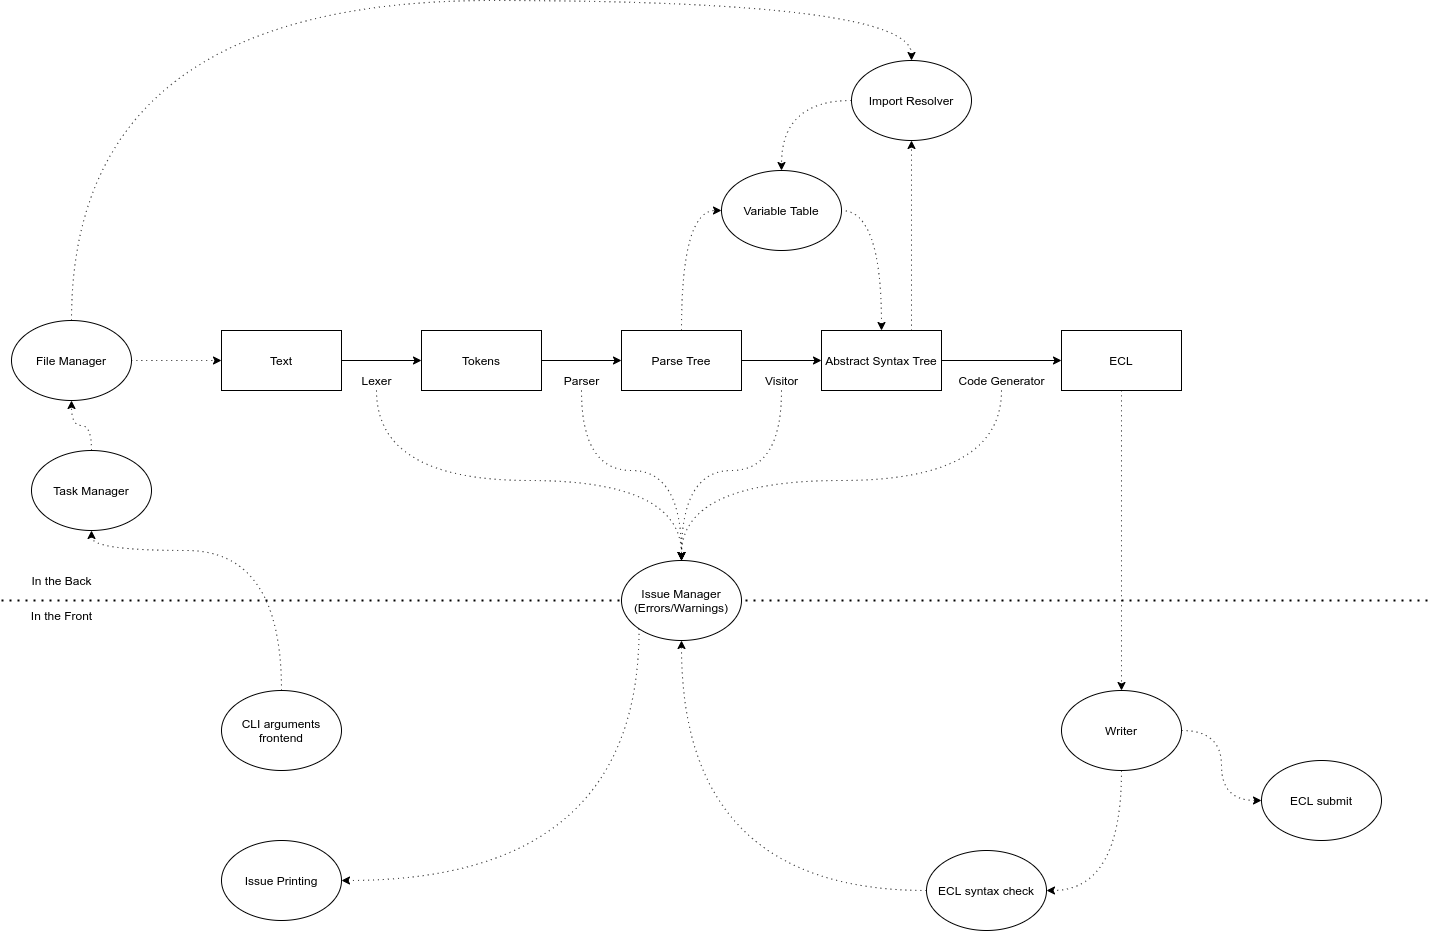

The diagram above was exported from draw.io. Its source (the exported page's mxGraphModel, read from the mxfile embedded in the PNG):
<mxGraphModel dx="1477" dy="1553" grid="1" gridSize="10" guides="1" tooltips="1" connect="1" arrows="1" fold="1" page="1" pageScale="1" pageWidth="827" pageHeight="1169" math="0" shadow="0">
  <root>
    <mxCell id="0" />
    <mxCell id="1" parent="0" />
    <mxCell id="31" value="" style="endArrow=none;dashed=1;html=1;dashPattern=1 3;strokeWidth=2;" parent="1" edge="1">
      <mxGeometry width="50" height="50" relative="1" as="geometry">
        <mxPoint x="-150" y="560" as="sourcePoint" />
        <mxPoint x="1280" y="560" as="targetPoint" />
      </mxGeometry>
    </mxCell>
    <mxCell id="4" value="" style="edgeStyle=orthogonalEdgeStyle;rounded=0;orthogonalLoop=1;jettySize=auto;html=1;" parent="1" source="2" target="3" edge="1">
      <mxGeometry relative="1" as="geometry" />
    </mxCell>
    <mxCell id="2" value="Text" style="rounded=0;whiteSpace=wrap;html=1;" parent="1" vertex="1">
      <mxGeometry x="70" y="290" width="120" height="60" as="geometry" />
    </mxCell>
    <mxCell id="6" value="" style="edgeStyle=orthogonalEdgeStyle;rounded=0;orthogonalLoop=1;jettySize=auto;html=1;" parent="1" source="3" target="5" edge="1">
      <mxGeometry relative="1" as="geometry" />
    </mxCell>
    <mxCell id="3" value="Tokens" style="rounded=0;whiteSpace=wrap;html=1;" parent="1" vertex="1">
      <mxGeometry x="270" y="290" width="120" height="60" as="geometry" />
    </mxCell>
    <mxCell id="8" value="" style="edgeStyle=orthogonalEdgeStyle;rounded=0;orthogonalLoop=1;jettySize=auto;html=1;" parent="1" source="5" target="7" edge="1">
      <mxGeometry relative="1" as="geometry" />
    </mxCell>
    <mxCell id="12" value="" style="edgeStyle=orthogonalEdgeStyle;rounded=0;orthogonalLoop=1;jettySize=auto;html=1;elbow=vertical;curved=1;entryX=0;entryY=0.5;entryDx=0;entryDy=0;dashed=1;dashPattern=1 4;" parent="1" source="5" target="11" edge="1">
      <mxGeometry relative="1" as="geometry" />
    </mxCell>
    <mxCell id="5" value="Parse Tree" style="rounded=0;whiteSpace=wrap;html=1;" parent="1" vertex="1">
      <mxGeometry x="470" y="290" width="120" height="60" as="geometry" />
    </mxCell>
    <mxCell id="10" value="" style="edgeStyle=orthogonalEdgeStyle;rounded=0;orthogonalLoop=1;jettySize=auto;html=1;" parent="1" source="7" target="9" edge="1">
      <mxGeometry relative="1" as="geometry" />
    </mxCell>
    <mxCell id="15" style="edgeStyle=orthogonalEdgeStyle;curved=1;rounded=0;orthogonalLoop=1;jettySize=auto;html=1;exitX=0.75;exitY=0;exitDx=0;exitDy=0;entryX=0.5;entryY=1;entryDx=0;entryDy=0;dashed=1;dashPattern=1 4;" parent="1" source="7" target="14" edge="1">
      <mxGeometry relative="1" as="geometry" />
    </mxCell>
    <mxCell id="7" value="Abstract Syntax Tree" style="rounded=0;whiteSpace=wrap;html=1;" parent="1" vertex="1">
      <mxGeometry x="670" y="290" width="120" height="60" as="geometry" />
    </mxCell>
    <mxCell id="58" value="" style="edgeStyle=orthogonalEdgeStyle;curved=1;rounded=0;orthogonalLoop=1;jettySize=auto;html=1;dashed=1;dashPattern=1 4;" parent="1" source="9" target="57" edge="1">
      <mxGeometry relative="1" as="geometry" />
    </mxCell>
    <mxCell id="9" value="ECL" style="rounded=0;whiteSpace=wrap;html=1;" parent="1" vertex="1">
      <mxGeometry x="910" y="290" width="120" height="60" as="geometry" />
    </mxCell>
    <mxCell id="13" style="edgeStyle=orthogonalEdgeStyle;curved=1;rounded=0;orthogonalLoop=1;jettySize=auto;html=1;exitX=0.5;exitY=0;exitDx=0;exitDy=0;entryX=1;entryY=0.5;entryDx=0;entryDy=0;dashed=1;dashPattern=1 4;startArrow=classic;startFill=1;endArrow=none;endFill=0;" parent="1" source="7" target="11" edge="1">
      <mxGeometry relative="1" as="geometry" />
    </mxCell>
    <mxCell id="11" value="Variable Table" style="ellipse;whiteSpace=wrap;html=1;rounded=0;" parent="1" vertex="1">
      <mxGeometry x="570" y="130" width="120" height="80" as="geometry" />
    </mxCell>
    <mxCell id="16" style="edgeStyle=orthogonalEdgeStyle;curved=1;rounded=0;orthogonalLoop=1;jettySize=auto;html=1;exitX=0;exitY=0.5;exitDx=0;exitDy=0;entryX=0.5;entryY=0;entryDx=0;entryDy=0;dashed=1;dashPattern=1 4;" parent="1" source="14" target="11" edge="1">
      <mxGeometry relative="1" as="geometry" />
    </mxCell>
    <mxCell id="14" value="Import Resolver" style="ellipse;whiteSpace=wrap;html=1;" parent="1" vertex="1">
      <mxGeometry x="700" y="20" width="120" height="80" as="geometry" />
    </mxCell>
    <mxCell id="56" style="edgeStyle=orthogonalEdgeStyle;curved=1;rounded=0;orthogonalLoop=1;jettySize=auto;html=1;exitX=0;exitY=1;exitDx=0;exitDy=0;entryX=1;entryY=0.5;entryDx=0;entryDy=0;dashed=1;dashPattern=1 4;" parent="1" source="17" target="55" edge="1">
      <mxGeometry relative="1" as="geometry">
        <Array as="points">
          <mxPoint x="488" y="840" />
        </Array>
      </mxGeometry>
    </mxCell>
    <mxCell id="17" value="Issue Manager&lt;br&gt;(Errors/Warnings)" style="ellipse;whiteSpace=wrap;html=1;" parent="1" vertex="1">
      <mxGeometry x="470" y="520" width="120" height="80" as="geometry" />
    </mxCell>
    <mxCell id="26" value="" style="edgeStyle=orthogonalEdgeStyle;curved=1;rounded=0;orthogonalLoop=1;jettySize=auto;html=1;dashed=1;dashPattern=1 4;startArrow=none;startFill=0;entryX=0.5;entryY=0;entryDx=0;entryDy=0;" parent="1" source="21" target="17" edge="1">
      <mxGeometry relative="1" as="geometry">
        <Array as="points">
          <mxPoint x="225" y="440" />
          <mxPoint x="530" y="440" />
        </Array>
      </mxGeometry>
    </mxCell>
    <mxCell id="21" value="Lexer" style="text;html=1;align=center;verticalAlign=middle;resizable=0;points=[];autosize=1;" parent="1" vertex="1">
      <mxGeometry x="200" y="330" width="50" height="20" as="geometry" />
    </mxCell>
    <mxCell id="22" value="Parser" style="text;html=1;align=center;verticalAlign=middle;resizable=0;points=[];autosize=1;" parent="1" vertex="1">
      <mxGeometry x="405" y="330" width="50" height="20" as="geometry" />
    </mxCell>
    <mxCell id="23" value="Visitor" style="text;html=1;align=center;verticalAlign=middle;resizable=0;points=[];autosize=1;" parent="1" vertex="1">
      <mxGeometry x="605" y="330" width="50" height="20" as="geometry" />
    </mxCell>
    <mxCell id="24" value="Code Generator" style="text;html=1;align=center;verticalAlign=middle;resizable=0;points=[];autosize=1;" parent="1" vertex="1">
      <mxGeometry x="800" y="330" width="100" height="20" as="geometry" />
    </mxCell>
    <mxCell id="27" value="" style="edgeStyle=orthogonalEdgeStyle;curved=1;rounded=0;orthogonalLoop=1;jettySize=auto;html=1;dashed=1;dashPattern=1 4;startArrow=none;startFill=0;entryX=0.5;entryY=0;entryDx=0;entryDy=0;" parent="1" source="22" target="17" edge="1">
      <mxGeometry relative="1" as="geometry">
        <mxPoint x="235.0344827586207" y="360" as="sourcePoint" />
        <mxPoint x="540" y="530" as="targetPoint" />
        <Array as="points">
          <mxPoint x="430" y="430" />
          <mxPoint x="530" y="430" />
        </Array>
      </mxGeometry>
    </mxCell>
    <mxCell id="28" value="" style="edgeStyle=orthogonalEdgeStyle;curved=1;rounded=0;orthogonalLoop=1;jettySize=auto;html=1;dashed=1;dashPattern=1 4;startArrow=none;startFill=0;entryX=0.5;entryY=0;entryDx=0;entryDy=0;" parent="1" source="23" target="17" edge="1">
      <mxGeometry relative="1" as="geometry">
        <mxPoint x="440.0000000000001" y="360" as="sourcePoint" />
        <mxPoint x="540" y="530" as="targetPoint" />
        <Array as="points">
          <mxPoint x="630" y="430" />
          <mxPoint x="530" y="430" />
        </Array>
      </mxGeometry>
    </mxCell>
    <mxCell id="29" value="" style="edgeStyle=orthogonalEdgeStyle;curved=1;rounded=0;orthogonalLoop=1;jettySize=auto;html=1;dashed=1;dashPattern=1 4;startArrow=none;startFill=0;entryX=0.5;entryY=0;entryDx=0;entryDy=0;" parent="1" source="24" target="17" edge="1">
      <mxGeometry relative="1" as="geometry">
        <mxPoint x="640" y="360" as="sourcePoint" />
        <mxPoint x="540" y="530" as="targetPoint" />
        <Array as="points">
          <mxPoint x="850" y="440" />
          <mxPoint x="530" y="440" />
        </Array>
      </mxGeometry>
    </mxCell>
    <mxCell id="32" value="In the Back" style="text;html=1;align=center;verticalAlign=middle;resizable=0;points=[];autosize=1;" parent="1" vertex="1">
      <mxGeometry x="-130" y="530" width="80" height="20" as="geometry" />
    </mxCell>
    <mxCell id="33" value="In the Front" style="text;html=1;align=center;verticalAlign=middle;resizable=0;points=[];autosize=1;" parent="1" vertex="1">
      <mxGeometry x="-130" y="565" width="80" height="20" as="geometry" />
    </mxCell>
    <mxCell id="54" style="edgeStyle=orthogonalEdgeStyle;curved=1;rounded=0;orthogonalLoop=1;jettySize=auto;html=1;exitX=0.5;exitY=0;exitDx=0;exitDy=0;entryX=0.5;entryY=1;entryDx=0;entryDy=0;dashed=1;dashPattern=1 4;" parent="1" source="64" target="50" edge="1">
      <mxGeometry relative="1" as="geometry">
        <Array as="points" />
      </mxGeometry>
    </mxCell>
    <mxCell id="47" value="CLI arguments frontend" style="ellipse;whiteSpace=wrap;html=1;" parent="1" vertex="1">
      <mxGeometry x="70" y="650" width="120" height="80" as="geometry" />
    </mxCell>
    <mxCell id="52" style="edgeStyle=orthogonalEdgeStyle;rounded=0;orthogonalLoop=1;jettySize=auto;html=1;exitX=0.5;exitY=0;exitDx=0;exitDy=0;entryX=0.5;entryY=0;entryDx=0;entryDy=0;curved=1;dashed=1;dashPattern=1 4;" parent="1" source="50" target="14" edge="1">
      <mxGeometry relative="1" as="geometry">
        <Array as="points">
          <mxPoint x="-80" y="-40" />
          <mxPoint x="760" y="-40" />
        </Array>
      </mxGeometry>
    </mxCell>
    <mxCell id="53" style="edgeStyle=orthogonalEdgeStyle;curved=1;rounded=0;orthogonalLoop=1;jettySize=auto;html=1;exitX=1;exitY=0.5;exitDx=0;exitDy=0;entryX=0;entryY=0.5;entryDx=0;entryDy=0;dashed=1;dashPattern=1 4;" parent="1" source="50" target="2" edge="1">
      <mxGeometry relative="1" as="geometry" />
    </mxCell>
    <mxCell id="50" value="File Manager" style="ellipse;whiteSpace=wrap;html=1;" parent="1" vertex="1">
      <mxGeometry x="-140" y="280" width="120" height="80" as="geometry" />
    </mxCell>
    <mxCell id="55" value="Issue Printing" style="ellipse;whiteSpace=wrap;html=1;" parent="1" vertex="1">
      <mxGeometry x="70" y="800" width="120" height="80" as="geometry" />
    </mxCell>
    <mxCell id="60" style="edgeStyle=orthogonalEdgeStyle;curved=1;rounded=0;orthogonalLoop=1;jettySize=auto;html=1;exitX=0.5;exitY=1;exitDx=0;exitDy=0;entryX=1;entryY=0.5;entryDx=0;entryDy=0;dashed=1;dashPattern=1 4;" parent="1" source="57" target="59" edge="1">
      <mxGeometry relative="1" as="geometry" />
    </mxCell>
    <mxCell id="63" style="edgeStyle=orthogonalEdgeStyle;curved=1;rounded=0;orthogonalLoop=1;jettySize=auto;html=1;exitX=1;exitY=0.5;exitDx=0;exitDy=0;entryX=0;entryY=0.5;entryDx=0;entryDy=0;dashed=1;dashPattern=1 4;" parent="1" source="57" target="62" edge="1">
      <mxGeometry relative="1" as="geometry" />
    </mxCell>
    <mxCell id="57" value="Writer" style="ellipse;whiteSpace=wrap;html=1;rounded=0;" parent="1" vertex="1">
      <mxGeometry x="910" y="650" width="120" height="80" as="geometry" />
    </mxCell>
    <mxCell id="61" style="edgeStyle=orthogonalEdgeStyle;curved=1;rounded=0;orthogonalLoop=1;jettySize=auto;html=1;exitX=0;exitY=0.5;exitDx=0;exitDy=0;entryX=0.5;entryY=1;entryDx=0;entryDy=0;dashed=1;dashPattern=1 4;" parent="1" source="59" target="17" edge="1">
      <mxGeometry relative="1" as="geometry" />
    </mxCell>
    <mxCell id="59" value="ECL syntax check" style="ellipse;whiteSpace=wrap;html=1;" parent="1" vertex="1">
      <mxGeometry x="775" y="810" width="120" height="80" as="geometry" />
    </mxCell>
    <mxCell id="62" value="ECL submit" style="ellipse;whiteSpace=wrap;html=1;" parent="1" vertex="1">
      <mxGeometry x="1110" y="720" width="120" height="80" as="geometry" />
    </mxCell>
    <mxCell id="64" value="Task Manager" style="ellipse;whiteSpace=wrap;html=1;" vertex="1" parent="1">
      <mxGeometry x="-120" y="410" width="120" height="80" as="geometry" />
    </mxCell>
    <mxCell id="65" style="edgeStyle=orthogonalEdgeStyle;curved=1;rounded=0;orthogonalLoop=1;jettySize=auto;html=1;exitX=0.5;exitY=0;exitDx=0;exitDy=0;entryX=0.5;entryY=1;entryDx=0;entryDy=0;dashed=1;dashPattern=1 4;" edge="1" parent="1" source="47" target="64">
      <mxGeometry relative="1" as="geometry">
        <Array as="points">
          <mxPoint x="130" y="510" />
          <mxPoint x="-60" y="510" />
        </Array>
        <mxPoint x="130" y="650" as="sourcePoint" />
        <mxPoint x="-80" y="360" as="targetPoint" />
      </mxGeometry>
    </mxCell>
  </root>
</mxGraphModel>